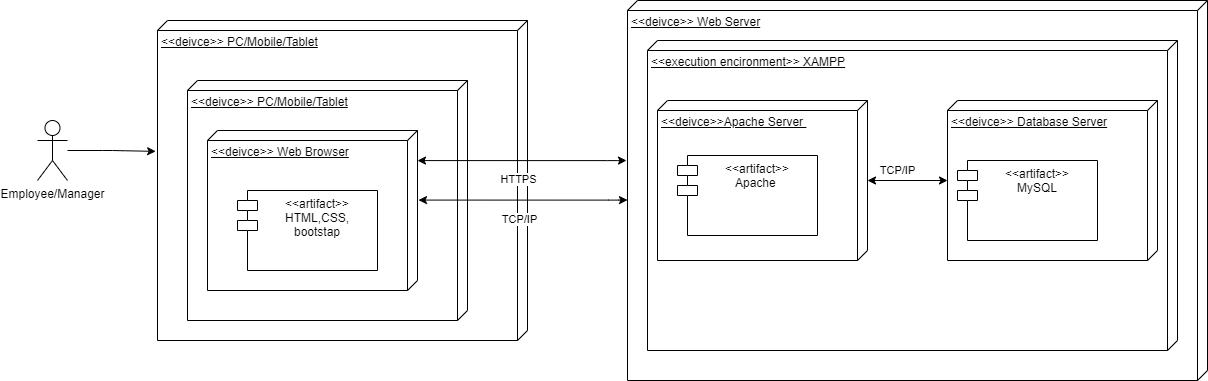

The diagram above was exported from draw.io. Its source (the exported page's mxGraphModel, read from the mxfile embedded in the PNG):
<mxGraphModel dx="1719" dy="482" grid="1" gridSize="10" guides="1" tooltips="1" connect="1" arrows="1" fold="1" page="1" pageScale="1" pageWidth="850" pageHeight="1100" math="0" shadow="0">
  <root>
    <mxCell id="0" />
    <mxCell id="1" parent="0" />
    <mxCell id="7Z3j2TIgF17YFXiTGFhP-1" value="&amp;lt;&amp;lt;deivce&amp;gt;&amp;gt; PC/Mobile/Tablet" style="verticalAlign=top;align=left;spacingTop=8;spacingLeft=2;spacingRight=12;shape=cube;size=10;direction=south;fontStyle=4;html=1;" parent="1" vertex="1">
      <mxGeometry x="140" y="130" width="370" height="320" as="geometry" />
    </mxCell>
    <mxCell id="7Z3j2TIgF17YFXiTGFhP-3" value="&amp;lt;&amp;lt;deivce&amp;gt;&amp;gt; Web Server" style="verticalAlign=top;align=left;spacingTop=8;spacingLeft=2;spacingRight=12;shape=cube;size=10;direction=south;fontStyle=4;html=1;" parent="1" vertex="1">
      <mxGeometry x="610" y="110" width="580" height="380" as="geometry" />
    </mxCell>
    <mxCell id="7Z3j2TIgF17YFXiTGFhP-5" value="&amp;lt;&amp;lt;deivce&amp;gt;&amp;gt; PC/Mobile/Tablet" style="verticalAlign=top;align=left;spacingTop=8;spacingLeft=2;spacingRight=12;shape=cube;size=10;direction=south;fontStyle=4;html=1;gradientColor=#ffffff;" parent="1" vertex="1">
      <mxGeometry x="170" y="190" width="280" height="240" as="geometry" />
    </mxCell>
    <mxCell id="7Z3j2TIgF17YFXiTGFhP-7" value="&amp;lt;&amp;lt;deivce&amp;gt;&amp;gt;&amp;nbsp;Web Browser" style="verticalAlign=top;align=left;spacingTop=8;spacingLeft=2;spacingRight=12;shape=cube;size=10;direction=south;fontStyle=4;html=1;" parent="1" vertex="1">
      <mxGeometry x="190" y="240" width="210" height="160" as="geometry" />
    </mxCell>
    <mxCell id="7Z3j2TIgF17YFXiTGFhP-8" value="&lt;&lt;artifact&gt;&gt;&#10;HTML,CSS,&#10;bootstap" style="shape=module;align=left;spacingLeft=20;align=center;verticalAlign=top;" parent="1" vertex="1">
      <mxGeometry x="220" y="300" width="140" height="80" as="geometry" />
    </mxCell>
    <mxCell id="7Z3j2TIgF17YFXiTGFhP-11" style="edgeStyle=orthogonalEdgeStyle;orthogonalLoop=1;jettySize=auto;html=1;entryX=0.409;entryY=1.005;entryDx=0;entryDy=0;entryPerimeter=0;" parent="1" source="7Z3j2TIgF17YFXiTGFhP-10" target="7Z3j2TIgF17YFXiTGFhP-1" edge="1">
      <mxGeometry relative="1" as="geometry" />
    </mxCell>
    <mxCell id="7Z3j2TIgF17YFXiTGFhP-10" value="Employee/Manager" style="shape=umlActor;verticalLabelPosition=bottom;verticalAlign=top;html=1;" parent="1" vertex="1">
      <mxGeometry x="20" y="230" width="30" height="60" as="geometry" />
    </mxCell>
    <mxCell id="7Z3j2TIgF17YFXiTGFhP-14" value="HTTPS" style="edgeStyle=orthogonalEdgeStyle;orthogonalLoop=1;jettySize=auto;html=1;exitX=0.188;exitY=0;exitDx=0;exitDy=0;exitPerimeter=0;startArrow=classic;startFill=1;" parent="1" edge="1">
      <mxGeometry x="-0.0303" y="-19" relative="1" as="geometry">
        <mxPoint x="400" y="270.0799999999999" as="sourcePoint" />
        <mxPoint x="609" y="270" as="targetPoint" />
        <Array as="points">
          <mxPoint x="600" y="270" />
          <mxPoint x="600" y="270" />
        </Array>
        <mxPoint as="offset" />
      </mxGeometry>
    </mxCell>
    <mxCell id="7Z3j2TIgF17YFXiTGFhP-17" value="&amp;lt;&amp;lt;execution encironment&amp;gt;&amp;gt; XAMPP" style="verticalAlign=top;align=left;spacingTop=8;spacingLeft=2;spacingRight=12;shape=cube;size=10;direction=south;fontStyle=4;html=1;gradientColor=#ffffff;" parent="1" vertex="1">
      <mxGeometry x="630" y="150" width="530" height="310" as="geometry" />
    </mxCell>
    <mxCell id="7Z3j2TIgF17YFXiTGFhP-18" value="&amp;lt;&amp;lt;deivce&amp;gt;&amp;gt;Apache Server&amp;nbsp;" style="verticalAlign=top;align=left;spacingTop=8;spacingLeft=2;spacingRight=12;shape=cube;size=10;direction=south;fontStyle=4;html=1;" parent="1" vertex="1">
      <mxGeometry x="640" y="210" width="210" height="160" as="geometry" />
    </mxCell>
    <mxCell id="7Z3j2TIgF17YFXiTGFhP-21" value="TCP/IP" style="edgeStyle=orthogonalEdgeStyle;rounded=0;orthogonalLoop=1;jettySize=auto;html=1;startArrow=classic;startFill=1;" parent="1" source="7Z3j2TIgF17YFXiTGFhP-20" target="7Z3j2TIgF17YFXiTGFhP-18" edge="1">
      <mxGeometry x="0.25" y="-10" relative="1" as="geometry">
        <mxPoint as="offset" />
      </mxGeometry>
    </mxCell>
    <mxCell id="7Z3j2TIgF17YFXiTGFhP-20" value="&amp;lt;&amp;lt;deivce&amp;gt;&amp;gt; Database Server" style="verticalAlign=top;align=left;spacingTop=8;spacingLeft=2;spacingRight=12;shape=cube;size=10;direction=south;fontStyle=4;html=1;" parent="1" vertex="1">
      <mxGeometry x="930" y="210" width="210" height="160" as="geometry" />
    </mxCell>
    <mxCell id="7Z3j2TIgF17YFXiTGFhP-22" value="&lt;&lt;artifact&gt;&gt;&#10;Apache " style="shape=module;align=left;spacingLeft=20;align=center;verticalAlign=top;" parent="1" vertex="1">
      <mxGeometry x="660" y="265" width="140" height="80" as="geometry" />
    </mxCell>
    <mxCell id="7Z3j2TIgF17YFXiTGFhP-23" value="&lt;&lt;artifact&gt;&gt;&#10;MySQL" style="shape=module;align=left;spacingLeft=20;align=center;verticalAlign=top;" parent="1" vertex="1">
      <mxGeometry x="940" y="270" width="140" height="80" as="geometry" />
    </mxCell>
    <mxCell id="m03prppgpJJjuCjqxVqn-1" value="TCP/IP" style="edgeStyle=orthogonalEdgeStyle;orthogonalLoop=1;jettySize=auto;html=1;exitX=0.188;exitY=0;exitDx=0;exitDy=0;exitPerimeter=0;startArrow=classic;startFill=1;" edge="1" parent="1">
      <mxGeometry x="-0.0303" y="-19" relative="1" as="geometry">
        <mxPoint x="401" y="309.5799999999999" as="sourcePoint" />
        <mxPoint x="610" y="309.5" as="targetPoint" />
        <Array as="points">
          <mxPoint x="601" y="309.5" />
          <mxPoint x="601" y="309.5" />
        </Array>
        <mxPoint as="offset" />
      </mxGeometry>
    </mxCell>
  </root>
</mxGraphModel>